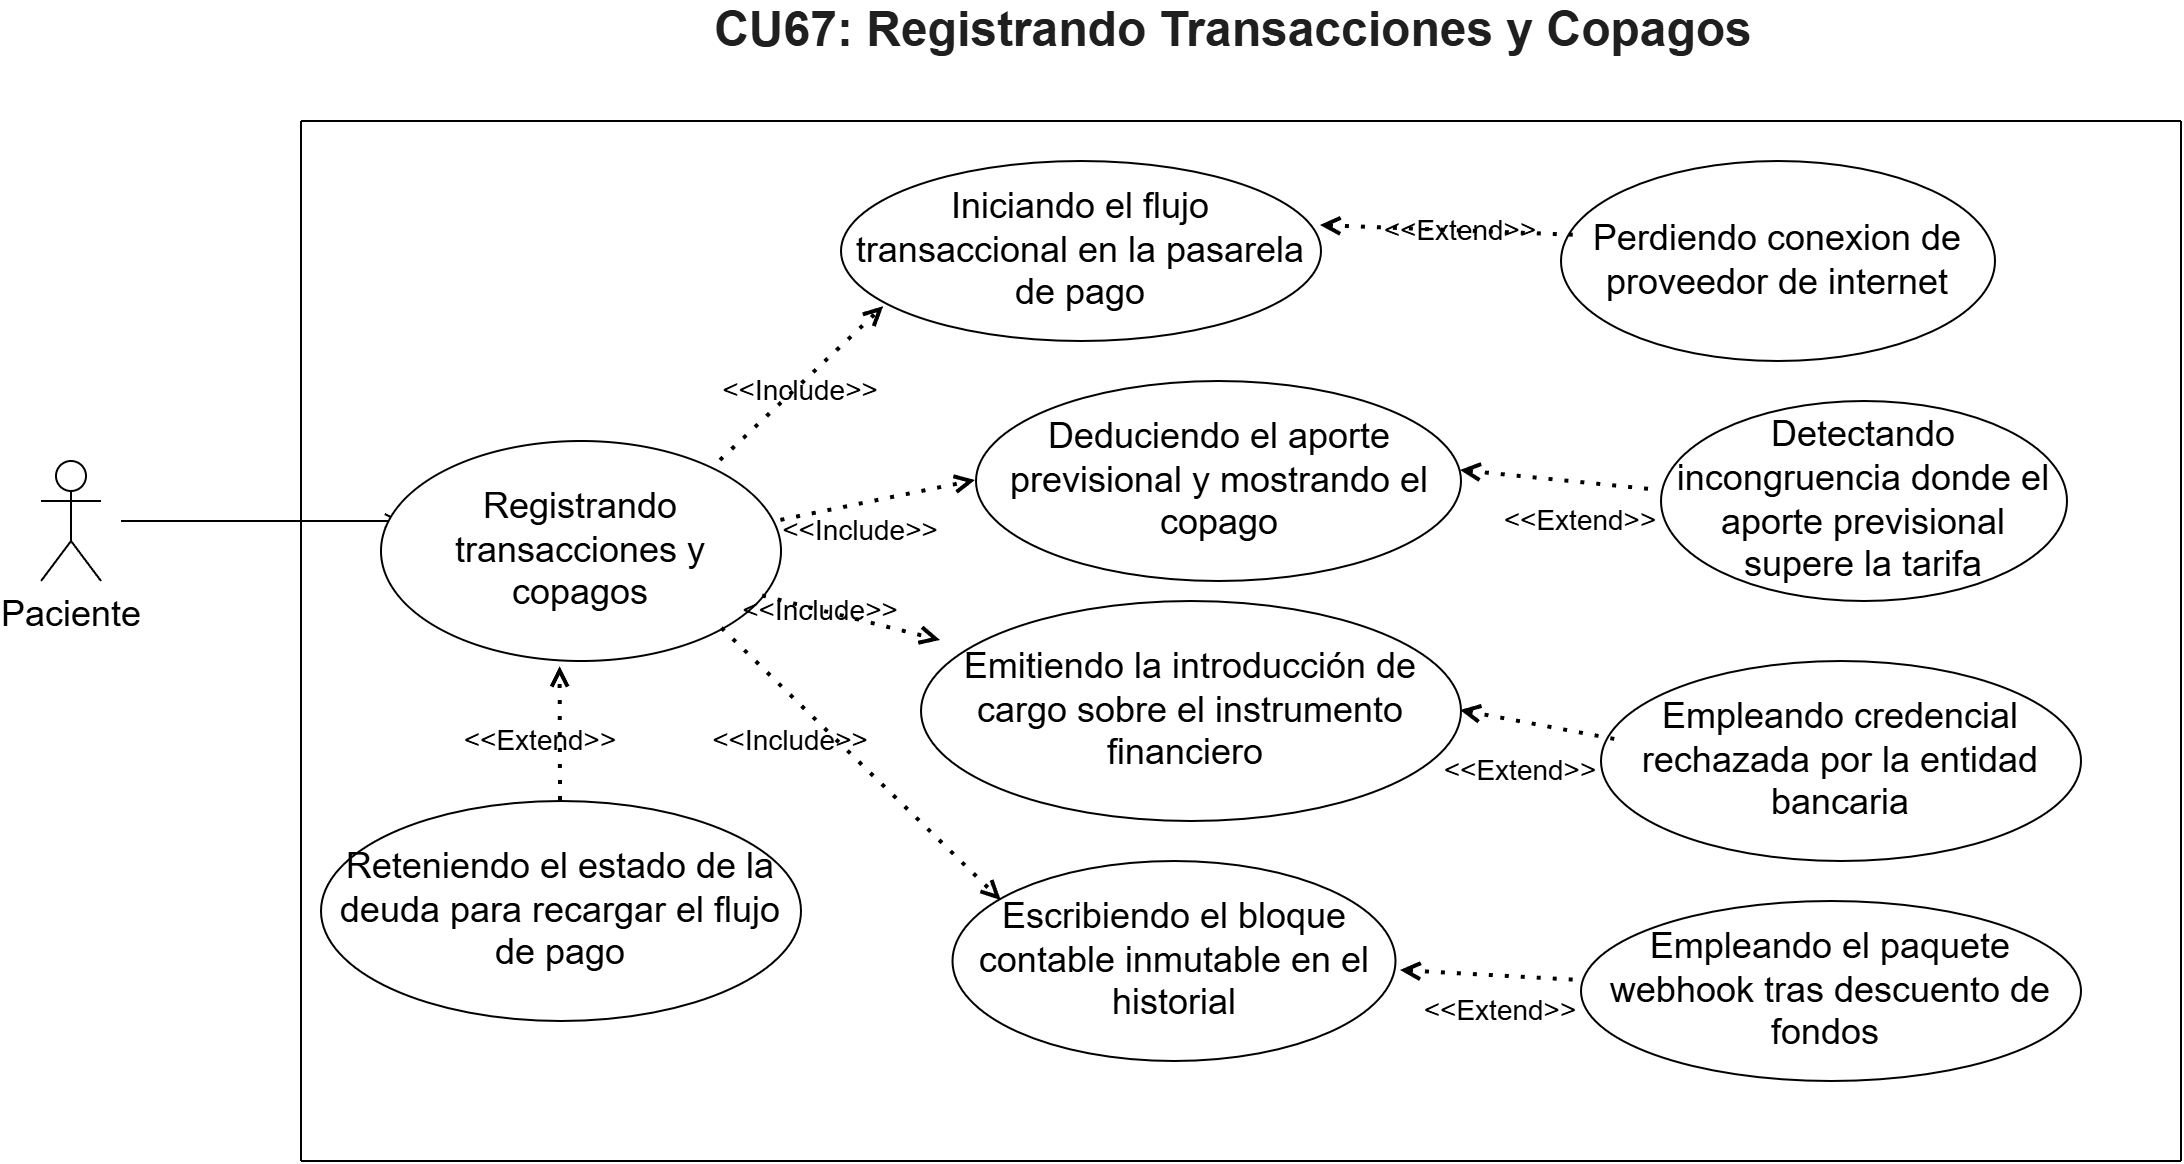

The diagram above was exported from draw.io. Its source (the exported page's mxGraphModel, read from the mxfile embedded in the PNG):
<mxGraphModel dx="2233" dy="826" grid="1" gridSize="10" guides="1" tooltips="1" connect="1" arrows="1" fold="1" page="1" pageScale="1" pageWidth="827" pageHeight="1169" math="0" shadow="0">
  <root>
    <mxCell id="0" />
    <mxCell id="1" parent="0" />
    <mxCell id="tGX4_ZyqeJI8UJhfNURD-1" parent="1" style="text;html=1;whiteSpace=wrap;strokeColor=none;fillColor=none;align=center;verticalAlign=middle;rounded=0;" value="&lt;span id=&quot;docs-internal-guid-46be5f32-7fff-cd91-aa25-1f64e9f5ce5b&quot;&gt;&lt;span style=&quot;font-family: Arial, sans-serif; color: rgb(31, 31, 31); background-color: transparent; font-weight: 700; font-variant-numeric: normal; font-variant-east-asian: normal; font-variant-alternates: normal; font-variant-position: normal; font-variant-emoji: normal; vertical-align: baseline; white-space-collapse: preserve;&quot;&gt;&lt;font style=&quot;font-size: 24px;&quot;&gt;CU67: Registrando Transacciones y Copagos&lt;/font&gt;&lt;/span&gt;&lt;/span&gt;" vertex="1">
      <mxGeometry height="30" width="533" x="190" y="120" as="geometry" />
    </mxCell>
    <mxCell id="3BG6ATvJFMUrwZcpYV3X-1" parent="1" style="shape=umlActor;verticalLabelPosition=bottom;verticalAlign=top;html=1;outlineConnect=0;" value="&lt;font style=&quot;font-size: 18px;&quot;&gt;Paciente&lt;/font&gt;" vertex="1">
      <mxGeometry height="60" width="30" x="-140" y="350" as="geometry" />
    </mxCell>
    <mxCell id="3BG6ATvJFMUrwZcpYV3X-2" edge="1" parent="1" style="endArrow=none;html=1;rounded=0;" value="">
      <mxGeometry height="50" relative="1" width="50" as="geometry">
        <mxPoint x="-10" y="700" as="sourcePoint" />
        <mxPoint x="930" y="700" as="targetPoint" />
      </mxGeometry>
    </mxCell>
    <mxCell id="3BG6ATvJFMUrwZcpYV3X-3" edge="1" parent="1" style="endArrow=none;html=1;rounded=0;" value="">
      <mxGeometry height="50" relative="1" width="50" as="geometry">
        <mxPoint x="-10" y="180" as="sourcePoint" />
        <mxPoint x="930" y="180" as="targetPoint" />
      </mxGeometry>
    </mxCell>
    <mxCell id="3BG6ATvJFMUrwZcpYV3X-4" edge="1" parent="1" style="endArrow=none;html=1;rounded=0;" value="">
      <mxGeometry height="50" relative="1" width="50" as="geometry">
        <mxPoint x="-10" y="180" as="sourcePoint" />
        <mxPoint x="-10" y="700" as="targetPoint" />
      </mxGeometry>
    </mxCell>
    <mxCell id="3BG6ATvJFMUrwZcpYV3X-5" edge="1" parent="1" style="endArrow=none;html=1;rounded=0;" value="">
      <mxGeometry height="50" relative="1" width="50" as="geometry">
        <mxPoint x="930" y="180" as="sourcePoint" />
        <mxPoint x="930" y="700" as="targetPoint" />
      </mxGeometry>
    </mxCell>
    <mxCell id="3BG6ATvJFMUrwZcpYV3X-6" edge="1" parent="1" style="endArrow=open;html=1;rounded=0;endFill=0;" value="">
      <mxGeometry height="50" relative="1" width="50" as="geometry">
        <mxPoint x="-100" y="380" as="sourcePoint" />
        <mxPoint x="40" y="380" as="targetPoint" />
      </mxGeometry>
    </mxCell>
    <mxCell id="3BG6ATvJFMUrwZcpYV3X-7" parent="1" style="ellipse;whiteSpace=wrap;html=1;" value="&lt;font style=&quot;font-size: 18px;&quot;&gt;Registrando transacciones y copagos&lt;/font&gt;" vertex="1">
      <mxGeometry height="110" width="200" x="30" y="340" as="geometry" />
    </mxCell>
    <mxCell id="3BG6ATvJFMUrwZcpYV3X-8" edge="1" parent="1" style="endArrow=open;dashed=1;html=1;dashPattern=1 3;strokeWidth=2;rounded=0;endFill=0;entryX=0.09;entryY=0.812;entryDx=0;entryDy=0;entryPerimeter=0;" target="3BG6ATvJFMUrwZcpYV3X-14" value="">
      <mxGeometry height="50" relative="1" width="50" as="geometry">
        <mxPoint x="200" y="350" as="sourcePoint" />
        <mxPoint x="280" y="280" as="targetPoint" />
      </mxGeometry>
    </mxCell>
    <mxCell id="3BG6ATvJFMUrwZcpYV3X-9" edge="1" parent="1" source="3BG6ATvJFMUrwZcpYV3X-7" style="endArrow=open;dashed=1;html=1;dashPattern=1 3;strokeWidth=2;rounded=0;endFill=0;entryX=0;entryY=0.5;entryDx=0;entryDy=0;exitX=1.001;exitY=0.363;exitDx=0;exitDy=0;exitPerimeter=0;" target="3BG6ATvJFMUrwZcpYV3X-15" value="">
      <mxGeometry height="50" relative="1" width="50" as="geometry">
        <mxPoint x="298.2600000000002" y="358.28" as="sourcePoint" />
        <mxPoint x="310" y="360" as="targetPoint" />
      </mxGeometry>
    </mxCell>
    <mxCell id="3BG6ATvJFMUrwZcpYV3X-10" edge="1" parent="1" source="3BG6ATvJFMUrwZcpYV3X-7" style="endArrow=open;dashed=1;html=1;dashPattern=1 3;strokeWidth=2;rounded=0;endFill=0;" value="">
      <mxGeometry height="50" relative="1" width="50" as="geometry">
        <mxPoint x="240" y="409" as="sourcePoint" />
        <mxPoint x="310" y="440" as="targetPoint" />
      </mxGeometry>
    </mxCell>
    <mxCell id="3BG6ATvJFMUrwZcpYV3X-11" edge="1" parent="1" source="3BG6ATvJFMUrwZcpYV3X-7" style="endArrow=open;dashed=1;html=1;dashPattern=1 3;strokeWidth=2;rounded=0;endFill=0;entryX=0.09;entryY=0.2;entryDx=0;entryDy=0;entryPerimeter=0;exitX=1;exitY=1;exitDx=0;exitDy=0;" value="">
      <mxGeometry height="50" relative="1" width="50" as="geometry">
        <mxPoint x="179.66" y="420" as="sourcePoint" />
        <mxPoint x="340.34499999999997" y="570" as="targetPoint" />
      </mxGeometry>
    </mxCell>
    <mxCell id="3BG6ATvJFMUrwZcpYV3X-12" edge="1" parent="1" style="endArrow=open;dashed=1;html=1;dashPattern=1 3;strokeWidth=2;rounded=0;endFill=0;entryX=0.449;entryY=1.028;entryDx=0;entryDy=0;entryPerimeter=0;" target="3BG6ATvJFMUrwZcpYV3X-7" value="">
      <mxGeometry height="50" relative="1" width="50" as="geometry">
        <mxPoint x="120" y="520" as="sourcePoint" />
        <mxPoint x="130" y="460" as="targetPoint" />
      </mxGeometry>
    </mxCell>
    <mxCell id="3BG6ATvJFMUrwZcpYV3X-13" parent="1" style="ellipse;whiteSpace=wrap;html=1;" value="&lt;font style=&quot;font-size: 18px;&quot;&gt;Reteniendo el estado de la deuda para recargar el flujo de pago&lt;/font&gt;" vertex="1">
      <mxGeometry height="110" width="240" y="520" as="geometry" />
    </mxCell>
    <mxCell id="3BG6ATvJFMUrwZcpYV3X-14" parent="1" style="ellipse;whiteSpace=wrap;html=1;" value="&lt;font style=&quot;font-size: 18px;&quot;&gt;Iniciando el flujo transaccional en la pasarela de pago&lt;/font&gt;" vertex="1">
      <mxGeometry height="90" width="240" x="260" y="200" as="geometry" />
    </mxCell>
    <mxCell id="3BG6ATvJFMUrwZcpYV3X-15" parent="1" style="ellipse;whiteSpace=wrap;html=1;" value="&lt;font style=&quot;font-size: 18px;&quot;&gt;Deduciendo el aporte previsional y mostrando el copago&lt;/font&gt;" vertex="1">
      <mxGeometry height="100" width="242.5" x="327.5" y="310" as="geometry" />
    </mxCell>
    <mxCell id="3BG6ATvJFMUrwZcpYV3X-16" parent="1" style="ellipse;whiteSpace=wrap;html=1;" value="&lt;font style=&quot;font-size: 18px;&quot;&gt;Escribiendo el bloque contable inmutable en el historial&lt;/font&gt;" vertex="1">
      <mxGeometry height="100" width="221.5" x="315.75" y="550" as="geometry" />
    </mxCell>
    <mxCell id="3BG6ATvJFMUrwZcpYV3X-17" parent="1" style="ellipse;whiteSpace=wrap;html=1;" value="&lt;font style=&quot;font-size: 18px;&quot;&gt;Empleando credencial rechazada por la entidad bancaria&lt;/font&gt;" vertex="1">
      <mxGeometry height="100" width="240" x="640" y="450" as="geometry" />
    </mxCell>
    <mxCell id="3BG6ATvJFMUrwZcpYV3X-18" parent="1" style="ellipse;whiteSpace=wrap;html=1;" value="&lt;font style=&quot;font-size: 18px;&quot;&gt;Detectando incongruencia donde el aporte previsional supere la tarifa&lt;/font&gt;" vertex="1">
      <mxGeometry height="100" width="203" x="670" y="320" as="geometry" />
    </mxCell>
    <mxCell id="3BG6ATvJFMUrwZcpYV3X-19" parent="1" style="ellipse;whiteSpace=wrap;html=1;" value="&lt;font style=&quot;font-size: 18px;&quot;&gt;Emitiendo la introducción de cargo sobre el instrumento financiero&amp;nbsp;&lt;/font&gt;" vertex="1">
      <mxGeometry height="110" width="270" x="300" y="420" as="geometry" />
    </mxCell>
    <mxCell id="3BG6ATvJFMUrwZcpYV3X-20" parent="1" style="ellipse;whiteSpace=wrap;html=1;" value="&lt;font style=&quot;font-size: 18px;&quot;&gt;Perdiendo conexion de proveedor de internet&lt;/font&gt;" vertex="1">
      <mxGeometry height="100" width="217" x="620" y="200" as="geometry" />
    </mxCell>
    <mxCell id="3BG6ATvJFMUrwZcpYV3X-21" parent="1" style="ellipse;whiteSpace=wrap;html=1;" value="&lt;font style=&quot;font-size: 18px;&quot;&gt;Empleando el paquete webhook tras descuento de fondos&amp;nbsp;&lt;/font&gt;" vertex="1">
      <mxGeometry height="90" width="250" x="630" y="570" as="geometry" />
    </mxCell>
    <mxCell id="3BG6ATvJFMUrwZcpYV3X-22" edge="1" parent="1" style="endArrow=none;dashed=1;html=1;dashPattern=1 3;strokeWidth=2;rounded=0;startArrow=open;startFill=0;" value="">
      <mxGeometry height="50" relative="1" width="50" as="geometry">
        <mxPoint x="570" y="355" as="sourcePoint" />
        <mxPoint x="670" y="365" as="targetPoint" />
      </mxGeometry>
    </mxCell>
    <mxCell id="3BG6ATvJFMUrwZcpYV3X-23" edge="1" parent="1" style="endArrow=none;dashed=1;html=1;dashPattern=1 3;strokeWidth=2;rounded=0;startArrow=open;startFill=0;" value="">
      <mxGeometry height="50" relative="1" width="50" as="geometry">
        <mxPoint x="500" y="232.5" as="sourcePoint" />
        <mxPoint x="630" y="237.5" as="targetPoint" />
      </mxGeometry>
    </mxCell>
    <mxCell id="3BG6ATvJFMUrwZcpYV3X-24" edge="1" parent="1" source="3BG6ATvJFMUrwZcpYV3X-19" style="endArrow=none;dashed=1;html=1;dashPattern=1 3;strokeWidth=2;rounded=0;startArrow=open;startFill=0;exitX=1;exitY=0.5;exitDx=0;exitDy=0;" value="">
      <mxGeometry height="50" relative="1" width="50" as="geometry">
        <mxPoint x="580" y="470" as="sourcePoint" />
        <mxPoint x="650" y="490" as="targetPoint" />
      </mxGeometry>
    </mxCell>
    <mxCell id="3BG6ATvJFMUrwZcpYV3X-25" edge="1" parent="1" style="endArrow=none;dashed=1;html=1;dashPattern=1 3;strokeWidth=2;rounded=0;startArrow=open;startFill=0;" value="">
      <mxGeometry height="50" relative="1" width="50" as="geometry">
        <mxPoint x="540" y="605" as="sourcePoint" />
        <mxPoint x="630" y="610" as="targetPoint" />
      </mxGeometry>
    </mxCell>
    <mxCell id="3BG6ATvJFMUrwZcpYV3X-26" parent="1" style="text;html=1;whiteSpace=wrap;strokeColor=none;fillColor=none;align=center;verticalAlign=middle;rounded=0;" value="&lt;font style=&quot;font-size: 14px;&quot;&gt;&amp;lt;&amp;lt;Include&amp;gt;&amp;gt;&lt;/font&gt;" vertex="1">
      <mxGeometry height="30" width="60" x="204.66" y="475" as="geometry" />
    </mxCell>
    <mxCell id="3BG6ATvJFMUrwZcpYV3X-28" parent="1" style="text;html=1;whiteSpace=wrap;strokeColor=none;fillColor=none;align=center;verticalAlign=middle;rounded=0;" value="&lt;font style=&quot;font-size: 14px;&quot;&gt;&amp;lt;&amp;lt;Include&amp;gt;&amp;gt;&lt;/font&gt;" vertex="1">
      <mxGeometry height="30" width="60" x="220" y="410" as="geometry" />
    </mxCell>
    <mxCell id="3BG6ATvJFMUrwZcpYV3X-29" parent="1" style="text;html=1;whiteSpace=wrap;strokeColor=none;fillColor=none;align=center;verticalAlign=middle;rounded=0;" value="&lt;font style=&quot;font-size: 14px;&quot;&gt;&amp;lt;&amp;lt;Include&amp;gt;&amp;gt;&lt;/font&gt;" vertex="1">
      <mxGeometry height="30" width="60" x="210" y="300" as="geometry" />
    </mxCell>
    <mxCell id="3BG6ATvJFMUrwZcpYV3X-30" parent="1" style="text;html=1;whiteSpace=wrap;strokeColor=none;fillColor=none;align=center;verticalAlign=middle;rounded=0;" value="&lt;font style=&quot;font-size: 14px;&quot;&gt;&amp;lt;&amp;lt;Extend&amp;gt;&amp;gt;&lt;/font&gt;" vertex="1">
      <mxGeometry height="30" width="60" x="540" y="220" as="geometry" />
    </mxCell>
    <mxCell id="3BG6ATvJFMUrwZcpYV3X-31" parent="1" style="text;html=1;whiteSpace=wrap;strokeColor=none;fillColor=none;align=center;verticalAlign=middle;rounded=0;" value="&lt;font style=&quot;font-size: 14px;&quot;&gt;&amp;lt;&amp;lt;Extend&amp;gt;&amp;gt;&lt;/font&gt;" vertex="1">
      <mxGeometry height="30" width="60" x="80" y="475" as="geometry" />
    </mxCell>
    <mxCell id="3BG6ATvJFMUrwZcpYV3X-32" parent="1" style="text;html=1;whiteSpace=wrap;strokeColor=none;fillColor=none;align=center;verticalAlign=middle;rounded=0;" value="&lt;font style=&quot;font-size: 14px;&quot;&gt;&amp;lt;&amp;lt;Extend&amp;gt;&amp;gt;&lt;/font&gt;" vertex="1">
      <mxGeometry height="30" width="60" x="560" y="610" as="geometry" />
    </mxCell>
    <mxCell id="3BG6ATvJFMUrwZcpYV3X-33" parent="1" style="text;html=1;whiteSpace=wrap;strokeColor=none;fillColor=none;align=center;verticalAlign=middle;rounded=0;" value="&lt;font style=&quot;font-size: 14px;&quot;&gt;&amp;lt;&amp;lt;Extend&amp;gt;&amp;gt;&lt;/font&gt;" vertex="1">
      <mxGeometry height="30" width="60" x="570" y="490" as="geometry" />
    </mxCell>
    <mxCell id="3BG6ATvJFMUrwZcpYV3X-34" parent="1" style="text;html=1;whiteSpace=wrap;strokeColor=none;fillColor=none;align=center;verticalAlign=middle;rounded=0;" value="&lt;font style=&quot;font-size: 14px;&quot;&gt;&amp;lt;&amp;lt;Extend&amp;gt;&amp;gt;&lt;/font&gt;" vertex="1">
      <mxGeometry height="30" width="60" x="600" y="365" as="geometry" />
    </mxCell>
    <mxCell id="e_cWXNCoWbkhRKk-7o05-4" parent="1" style="text;html=1;whiteSpace=wrap;strokeColor=none;fillColor=none;align=center;verticalAlign=middle;rounded=0;" value="&lt;font style=&quot;font-size: 14px;&quot;&gt;&amp;lt;&amp;lt;Include&amp;gt;&amp;gt;&lt;/font&gt;" vertex="1">
      <mxGeometry height="30" width="60" x="240" y="370" as="geometry" />
    </mxCell>
  </root>
</mxGraphModel>